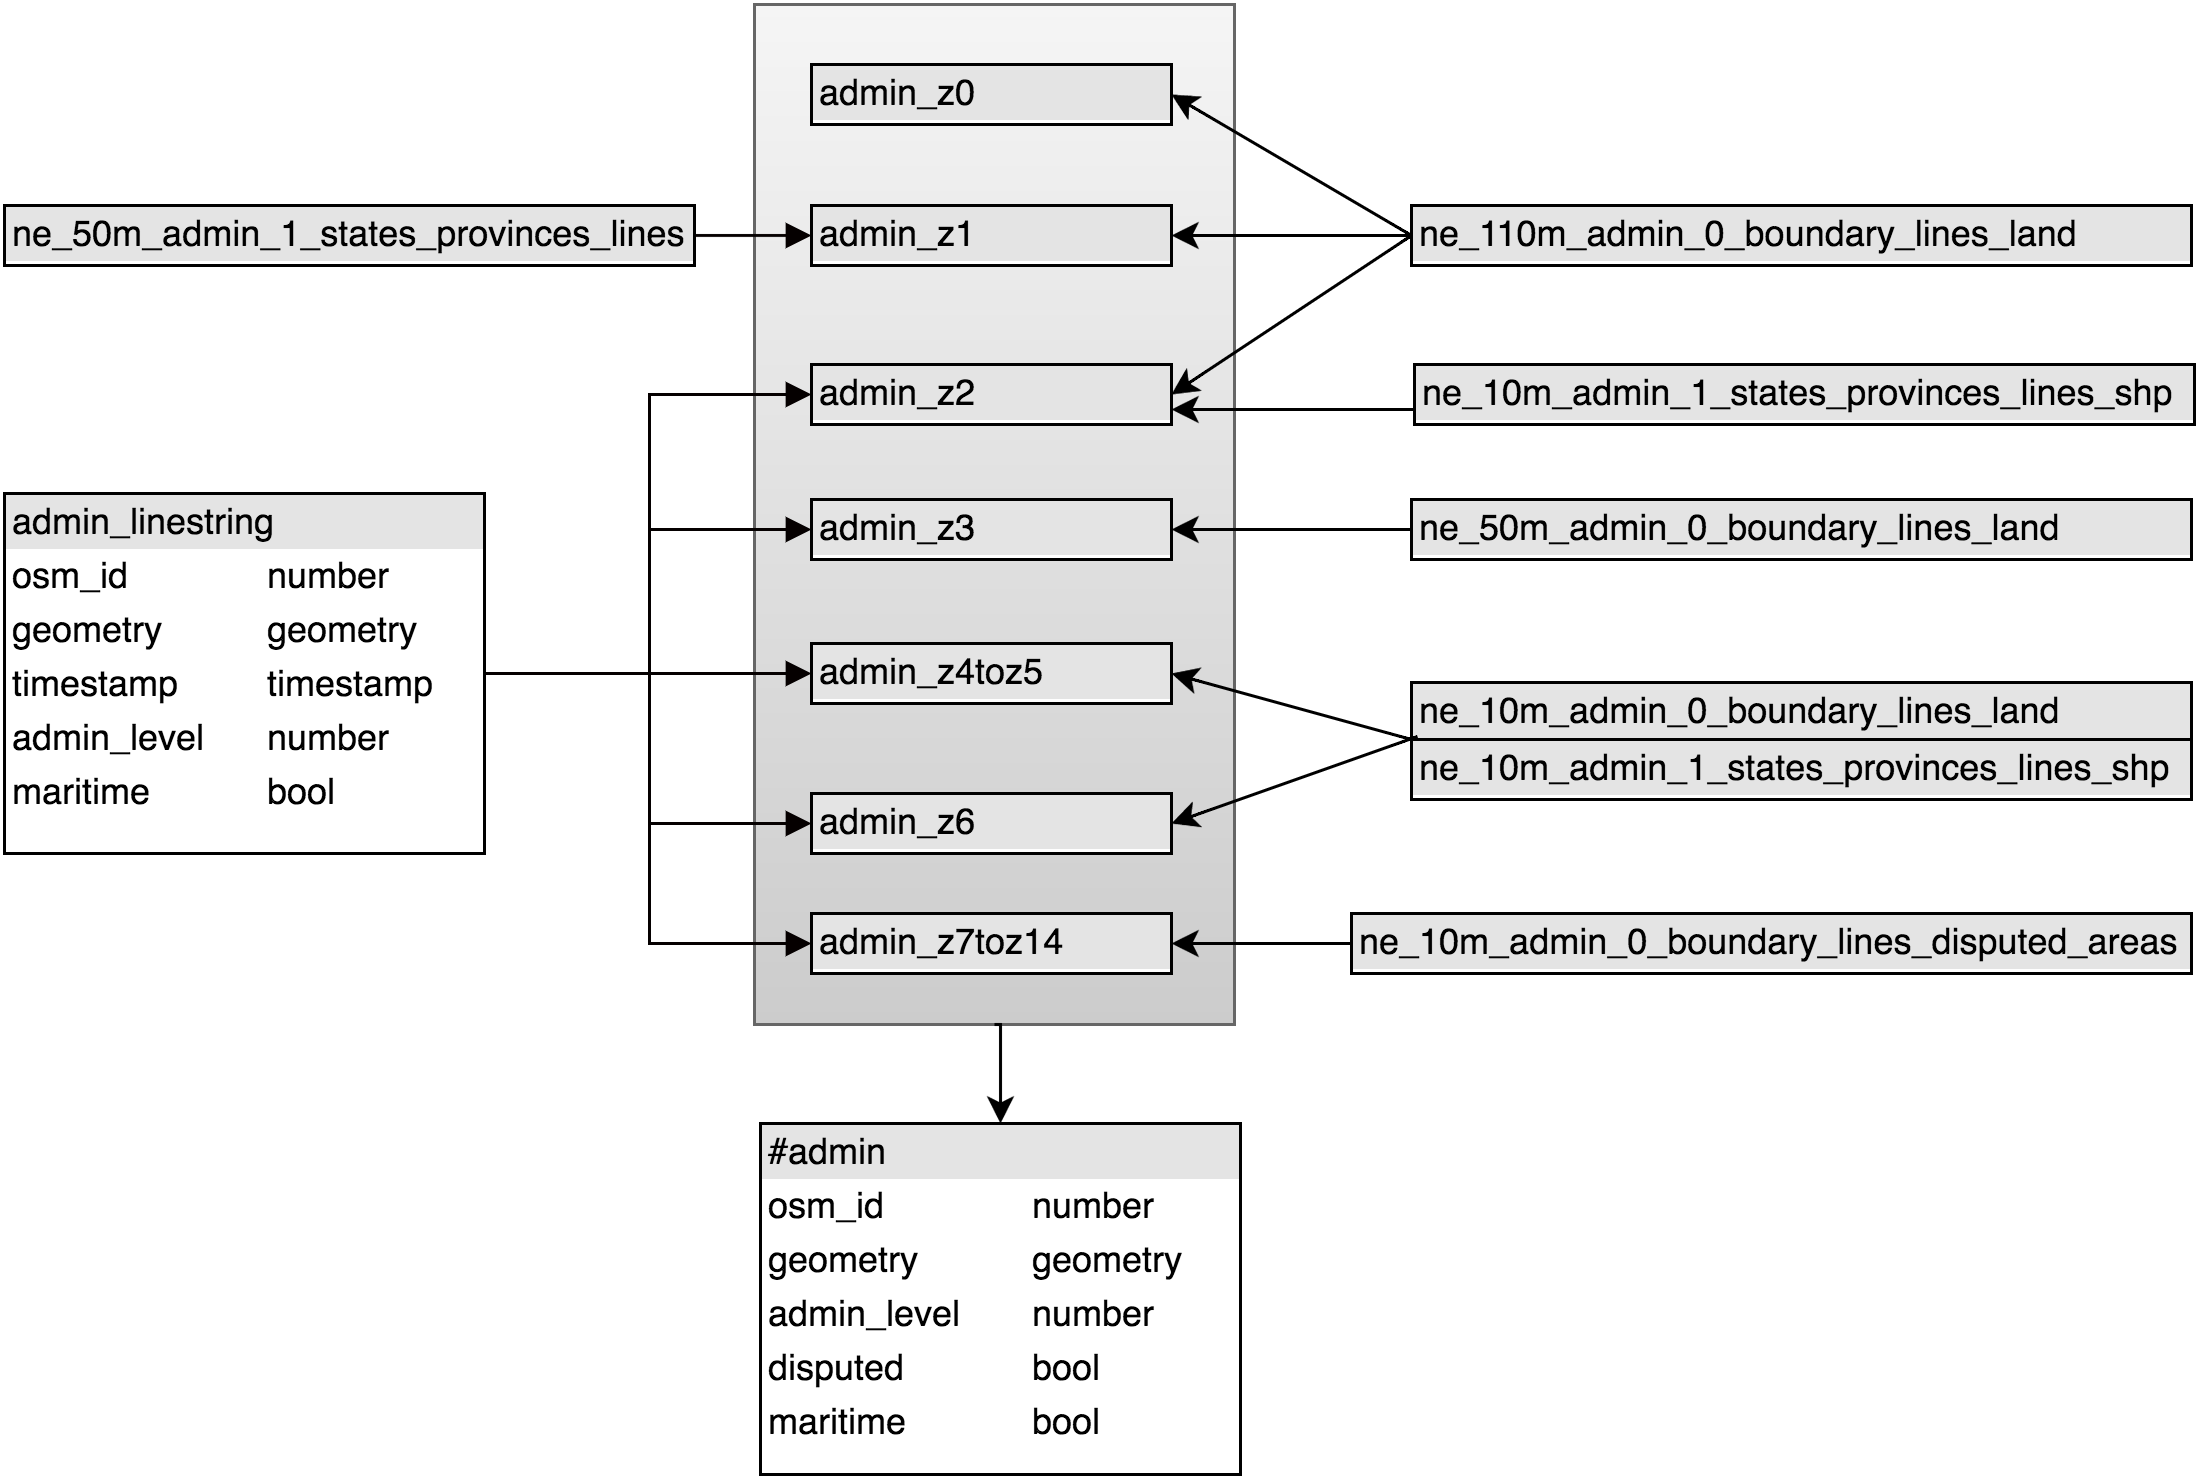

The diagram above was exported from draw.io. Its source (the exported page's mxGraphModel, read from the mxfile embedded in the PNG):
<mxGraphModel dx="1371" dy="701" grid="1" gridSize="10" guides="1" tooltips="1" connect="1" arrows="1" fold="1" page="1" pageScale="1" pageWidth="826" pageHeight="1169" background="#ffffff" math="0" shadow="0">
  <root>
    <mxCell id="0" />
    <mxCell id="1" parent="0" />
    <mxCell id="2" value="" style="whiteSpace=wrap;html=1;fontColor=#000000;plain-gray;gradientColor=#CCCCCC;" vertex="1" parent="1">
      <mxGeometry x="300" y="2550" width="160" height="340" as="geometry" />
    </mxCell>
    <mxCell id="3" value="&lt;div style=&quot;box-sizing: border-box ; width: 100% ; background: #e4e4e4 ; padding: 2px&quot;&gt;#admin&lt;/div&gt;&lt;table style=&quot;width: 100% ; font-size: 1em&quot; cellpadding=&quot;2&quot; cellspacing=&quot;0&quot;&gt;&lt;tbody&gt;&lt;tr&gt;&lt;td&gt;osm_id&lt;/td&gt;&lt;td&gt;&lt;span&gt;number&lt;/span&gt;&lt;br&gt;&lt;/td&gt;&lt;/tr&gt;&lt;tr&gt;&lt;td&gt;geometry&lt;/td&gt;&lt;td&gt;&lt;span&gt;geometry&lt;/span&gt;&lt;/td&gt;&lt;/tr&gt;&lt;tr&gt;&lt;td&gt;admin_level&lt;/td&gt;&lt;td&gt;number&lt;/td&gt;&lt;/tr&gt;&lt;tr&gt;&lt;td&gt;disputed&lt;/td&gt;&lt;td&gt;&lt;span&gt;bool&lt;/span&gt;&lt;br&gt;&lt;/td&gt;&lt;/tr&gt;&lt;tr&gt;&lt;td&gt;maritime&lt;/td&gt;&lt;td&gt;&lt;span&gt;bool&lt;/span&gt;&lt;br&gt;&lt;/td&gt;&lt;/tr&gt;&lt;/tbody&gt;&lt;/table&gt;" style="verticalAlign=top;align=left;overflow=fill;html=1;rounded=0;shadow=0;glass=0;strokeWidth=1;gradientColor=#ffffff;fontFamily=Helvetica;" vertex="1" parent="1">
      <mxGeometry x="302" y="2923" width="160" height="117" as="geometry" />
    </mxCell>
    <mxCell id="4" style="edgeStyle=orthogonalEdgeStyle;rounded=0;html=1;exitX=1;exitY=0.5;entryX=0;entryY=0.5;endArrow=block;endFill=1;jettySize=auto;orthogonalLoop=1;strokeColor=#050000;strokeWidth=1;fontSize=14;fontColor=#000000;" edge="1" source="9" target="19" parent="1">
      <mxGeometry x="210" y="2725" as="geometry" />
    </mxCell>
    <mxCell id="5" style="edgeStyle=orthogonalEdgeStyle;rounded=0;html=1;exitX=1;exitY=0.5;entryX=0;entryY=0.5;endArrow=block;endFill=1;jettySize=auto;orthogonalLoop=1;strokeColor=#050000;strokeWidth=1;fontSize=14;fontColor=#000000;" edge="1" source="9" target="18" parent="1">
      <mxGeometry x="210" y="2680" as="geometry" />
    </mxCell>
    <mxCell id="6" style="edgeStyle=orthogonalEdgeStyle;rounded=0;html=1;exitX=1;exitY=0.5;entryX=0;entryY=0.5;endArrow=block;endFill=1;jettySize=auto;orthogonalLoop=1;strokeColor=#050000;strokeWidth=1;fontSize=14;fontColor=#000000;" edge="1" source="9" target="21" parent="1">
      <mxGeometry x="210" y="2773" as="geometry" />
    </mxCell>
    <mxCell id="7" style="edgeStyle=orthogonalEdgeStyle;rounded=0;html=1;exitX=1;exitY=0.5;entryX=0;entryY=0.5;endArrow=block;endFill=1;jettySize=auto;orthogonalLoop=1;strokeColor=#050000;strokeWidth=1;fontSize=14;fontColor=#000000;" edge="1" source="9" target="22" parent="1">
      <mxGeometry x="210" y="2773" as="geometry" />
    </mxCell>
    <mxCell id="8" style="edgeStyle=orthogonalEdgeStyle;rounded=0;html=1;exitX=1;exitY=0.5;entryX=0;entryY=0.5;endArrow=block;endFill=1;jettySize=auto;orthogonalLoop=1;strokeColor=#050000;strokeWidth=1;fontSize=14;fontColor=#000000;" edge="1" source="9" target="23" parent="1">
      <mxGeometry x="210" y="2773" as="geometry" />
    </mxCell>
    <mxCell id="9" value="&lt;div style=&quot;box-sizing: border-box ; width: 100% ; background: #e4e4e4 ; padding: 2px&quot;&gt;admin_linestring&lt;/div&gt;&lt;table style=&quot;width: 100% ; font-size: 1em&quot; cellpadding=&quot;2&quot; cellspacing=&quot;0&quot;&gt;&lt;tbody&gt;&lt;tr&gt;&lt;td&gt;osm_id&lt;/td&gt;&lt;td&gt;&lt;span&gt;number&lt;/span&gt;&lt;br&gt;&lt;/td&gt;&lt;/tr&gt;&lt;tr&gt;&lt;td&gt;geometry&lt;/td&gt;&lt;td&gt;geometry&lt;/td&gt;&lt;/tr&gt;&lt;tr&gt;&lt;td&gt;timestamp&lt;/td&gt;&lt;td&gt;timestamp&lt;/td&gt;&lt;/tr&gt;&lt;tr&gt;&lt;td&gt;admin_level&lt;/td&gt;&lt;td&gt;&lt;span&gt;number&lt;/span&gt;&lt;br&gt;&lt;/td&gt;&lt;/tr&gt;&lt;tr&gt;&lt;td&gt;maritime&lt;/td&gt;&lt;td&gt;bool&lt;/td&gt;&lt;/tr&gt;&lt;/tbody&gt;&lt;/table&gt;" style="verticalAlign=top;align=left;overflow=fill;html=1;rounded=0;shadow=0;glass=0;strokeWidth=1;gradientColor=#ffffff;fontFamily=Helvetica;" vertex="1" parent="1">
      <mxGeometry x="50" y="2713" width="160" height="120" as="geometry" />
    </mxCell>
    <mxCell id="10" value="&lt;div style=&quot;box-sizing: border-box ; width: 100% ; background: #e4e4e4 ; padding: 2px&quot;&gt;ne_110m_admin_0_boundary_lines_land&lt;/div&gt;" style="verticalAlign=top;align=left;overflow=fill;html=1;rounded=0;shadow=0;glass=0;strokeWidth=1;gradientColor=#ffffff;fontFamily=Helvetica;" vertex="1" parent="1">
      <mxGeometry x="519" y="2617" width="260" height="20" as="geometry" />
    </mxCell>
    <mxCell id="11" style="edgeStyle=orthogonalEdgeStyle;rounded=0;html=1;exitX=1;exitY=0.5;entryX=0;entryY=0.5;endArrow=block;endFill=1;jettySize=auto;orthogonalLoop=1;strokeColor=#050000;strokeWidth=1;fontSize=14;fontColor=#000000;" edge="1" source="12" target="17" parent="1">
      <mxGeometry x="280" y="2627" as="geometry" />
    </mxCell>
    <mxCell id="12" value="&lt;div style=&quot;box-sizing: border-box ; width: 100% ; background: #e4e4e4 ; padding: 2px&quot;&gt;ne_50m_admin_1_states_provinces_lines&lt;/div&gt;" style="verticalAlign=top;align=left;overflow=fill;html=1;rounded=0;shadow=0;glass=0;strokeWidth=1;gradientColor=#ffffff;fontFamily=Helvetica;" vertex="1" parent="1">
      <mxGeometry x="50" y="2617" width="230" height="20" as="geometry" />
    </mxCell>
    <mxCell id="13" value="&lt;div style=&quot;box-sizing: border-box ; width: 100% ; background: #e4e4e4 ; padding: 2px&quot;&gt;ne_10m_admin_1_states_provinces_lines_shp&lt;/div&gt;" style="verticalAlign=top;align=left;overflow=fill;html=1;rounded=0;shadow=0;glass=0;strokeWidth=1;gradientColor=#ffffff;fontFamily=Helvetica;" vertex="1" parent="1">
      <mxGeometry x="520" y="2670" width="260" height="20" as="geometry" />
    </mxCell>
    <mxCell id="14" value="&lt;div style=&quot;box-sizing: border-box ; width: 100% ; background: #e4e4e4 ; padding: 2px&quot;&gt;ne_10m_admin_0_boundary_lines_land&lt;/div&gt;" style="verticalAlign=top;align=left;overflow=fill;html=1;rounded=0;shadow=0;glass=0;strokeWidth=1;gradientColor=#ffffff;fontFamily=Helvetica;" vertex="1" parent="1">
      <mxGeometry x="519" y="2776" width="260" height="20" as="geometry" />
    </mxCell>
    <mxCell id="15" value="&lt;div style=&quot;box-sizing: border-box ; width: 100% ; background: #e4e4e4 ; padding: 2px&quot;&gt;ne_10m_admin_0_boundary_lines_disputed_areas&lt;/div&gt;" style="verticalAlign=top;align=left;overflow=fill;html=1;rounded=0;shadow=0;glass=0;strokeWidth=1;gradientColor=#ffffff;fontFamily=Helvetica;" vertex="1" parent="1">
      <mxGeometry x="499" y="2853" width="280" height="20" as="geometry" />
    </mxCell>
    <mxCell id="16" value="&lt;div style=&quot;box-sizing: border-box ; width: 100% ; background: #e4e4e4 ; padding: 2px&quot;&gt;admin_z0&lt;/div&gt;" style="verticalAlign=top;align=left;overflow=fill;html=1;rounded=0;shadow=0;glass=0;strokeWidth=1;gradientColor=#ffffff;fontFamily=Helvetica;" vertex="1" parent="1">
      <mxGeometry x="319" y="2570" width="120" height="20" as="geometry" />
    </mxCell>
    <mxCell id="17" value="&lt;div style=&quot;box-sizing: border-box ; width: 100% ; background: #e4e4e4 ; padding: 2px&quot;&gt;admin_z1&lt;/div&gt;" style="verticalAlign=top;align=left;overflow=fill;html=1;rounded=0;shadow=0;glass=0;strokeWidth=1;gradientColor=#ffffff;fontFamily=Helvetica;" vertex="1" parent="1">
      <mxGeometry x="319" y="2617" width="120" height="20" as="geometry" />
    </mxCell>
    <mxCell id="18" value="&lt;div style=&quot;box-sizing: border-box ; width: 100% ; background: #e4e4e4 ; padding: 2px&quot;&gt;admin_z2&lt;/div&gt;" style="verticalAlign=top;align=left;overflow=fill;html=1;rounded=0;shadow=0;glass=0;strokeWidth=1;gradientColor=#ffffff;fontFamily=Helvetica;" vertex="1" parent="1">
      <mxGeometry x="319" y="2670" width="120" height="20" as="geometry" />
    </mxCell>
    <mxCell id="19" value="&lt;div style=&quot;box-sizing: border-box ; width: 100% ; background: #e4e4e4 ; padding: 2px&quot;&gt;admin_z3&lt;/div&gt;" style="verticalAlign=top;align=left;overflow=fill;html=1;rounded=0;shadow=0;glass=0;strokeWidth=1;gradientColor=#ffffff;fontFamily=Helvetica;" vertex="1" parent="1">
      <mxGeometry x="319" y="2715" width="120" height="20" as="geometry" />
    </mxCell>
    <mxCell id="20" value="&lt;div style=&quot;box-sizing: border-box ; width: 100% ; background: #e4e4e4 ; padding: 2px&quot;&gt;ne_50m_admin_0_boundary_lines_land&lt;/div&gt;" style="verticalAlign=top;align=left;overflow=fill;html=1;rounded=0;shadow=0;glass=0;strokeWidth=1;gradientColor=#ffffff;fontFamily=Helvetica;" vertex="1" parent="1">
      <mxGeometry x="519" y="2715" width="260" height="20" as="geometry" />
    </mxCell>
    <mxCell id="21" value="&lt;div style=&quot;box-sizing: border-box ; width: 100% ; background: #e4e4e4 ; padding: 2px&quot;&gt;admin_z4toz5&lt;/div&gt;" style="verticalAlign=top;align=left;overflow=fill;html=1;rounded=0;shadow=0;glass=0;strokeWidth=1;gradientColor=#ffffff;fontFamily=Helvetica;" vertex="1" parent="1">
      <mxGeometry x="319" y="2763" width="120" height="20" as="geometry" />
    </mxCell>
    <mxCell id="22" value="&lt;div style=&quot;box-sizing: border-box ; width: 100% ; background: #e4e4e4 ; padding: 2px&quot;&gt;admin_z6&lt;/div&gt;" style="verticalAlign=top;align=left;overflow=fill;html=1;rounded=0;shadow=0;glass=0;strokeWidth=1;gradientColor=#ffffff;fontFamily=Helvetica;" vertex="1" parent="1">
      <mxGeometry x="319" y="2813" width="120" height="20" as="geometry" />
    </mxCell>
    <mxCell id="23" value="&lt;div style=&quot;box-sizing: border-box ; width: 100% ; background: #e4e4e4 ; padding: 2px&quot;&gt;admin_z7toz14&lt;/div&gt;" style="verticalAlign=top;align=left;overflow=fill;html=1;rounded=0;shadow=0;glass=0;strokeWidth=1;gradientColor=#ffffff;fontFamily=Helvetica;" vertex="1" parent="1">
      <mxGeometry x="319" y="2853" width="120" height="20" as="geometry" />
    </mxCell>
    <mxCell id="24" value="&lt;div style=&quot;box-sizing: border-box ; width: 100% ; background: #e4e4e4 ; padding: 2px&quot;&gt;ne_10m_admin_1_states_provinces_lines_shp&lt;/div&gt;" style="verticalAlign=top;align=left;overflow=fill;html=1;rounded=0;shadow=0;glass=0;strokeWidth=1;gradientColor=#ffffff;fontFamily=Helvetica;" vertex="1" parent="1">
      <mxGeometry x="519" y="2795" width="260" height="20" as="geometry" />
    </mxCell>
    <mxCell id="25" style="edgeStyle=none;rounded=0;html=1;exitX=0;exitY=0.5;entryX=1;entryY=0.5;shadow=0;startSize=6;jettySize=auto;orthogonalLoop=1;strokeColor=#000000;fontColor=#000000;" edge="1" source="20" target="19" parent="1">
      <mxGeometry x="439" y="2725" as="geometry" />
    </mxCell>
    <mxCell id="26" style="rounded=0;html=1;exitX=0;exitY=0.5;entryX=1;entryY=0.5;shadow=0;startSize=6;jettySize=auto;orthogonalLoop=1;strokeColor=#000000;fontColor=#000000;" edge="1" source="10" target="16" parent="1">
      <mxGeometry x="439" y="2580" as="geometry" />
    </mxCell>
    <mxCell id="27" style="edgeStyle=orthogonalEdgeStyle;rounded=0;html=1;exitX=0;exitY=0.5;entryX=1;entryY=0.5;shadow=0;startSize=6;jettySize=auto;orthogonalLoop=1;strokeColor=#000000;fontColor=#000000;" edge="1" source="10" target="17" parent="1">
      <mxGeometry x="439" y="2627" as="geometry" />
    </mxCell>
    <mxCell id="28" style="rounded=0;html=1;exitX=0;exitY=0.5;entryX=1;entryY=0.5;shadow=0;startSize=6;jettySize=auto;orthogonalLoop=1;strokeColor=#000000;fontColor=#000000;" edge="1" source="10" target="18" parent="1">
      <mxGeometry x="439" y="2627" as="geometry" />
    </mxCell>
    <mxCell id="29" style="edgeStyle=none;rounded=0;html=1;exitX=0;exitY=0.5;entryX=1;entryY=0.5;shadow=0;startSize=6;jettySize=auto;orthogonalLoop=1;strokeColor=#000000;fontColor=#000000;" edge="1" source="15" target="23" parent="1">
      <mxGeometry x="439" y="2863" as="geometry" />
    </mxCell>
    <mxCell id="30" style="edgeStyle=none;rounded=0;html=1;entryX=1;entryY=0.5;shadow=0;startSize=6;jettySize=auto;orthogonalLoop=1;strokeColor=#000000;fontColor=#000000;exitX=0;exitY=0;exitPerimeter=0;" edge="1" source="24" target="21" parent="1">
      <mxGeometry x="439" y="2773" as="geometry">
        <mxPoint x="500" y="2835" as="sourcePoint" />
      </mxGeometry>
    </mxCell>
    <mxCell id="31" style="edgeStyle=none;rounded=0;html=1;entryX=1;entryY=0.5;shadow=0;startSize=6;jettySize=auto;orthogonalLoop=1;strokeColor=#000000;fontColor=#000000;exitX=0.008;exitY=0.9;exitPerimeter=0;" edge="1" source="14" target="22" parent="1">
      <mxGeometry x="439" y="2794" as="geometry">
        <mxPoint x="500" y="2875" as="sourcePoint" />
      </mxGeometry>
    </mxCell>
    <mxCell id="32" value="" style="whiteSpace=wrap;html=1;fillColor=none;fontColor=#000000;" vertex="1" parent="1">
      <mxGeometry x="520" y="2828" height="60" as="geometry" />
    </mxCell>
    <mxCell id="33" style="edgeStyle=orthogonalEdgeStyle;rounded=0;html=1;exitX=0;exitY=0.75;entryX=1;entryY=0.75;shadow=0;startSize=6;jettySize=auto;orthogonalLoop=1;strokeColor=#000000;fontColor=#000000;" edge="1" source="13" target="18" parent="1">
      <mxGeometry x="439" y="2685" as="geometry" />
    </mxCell>
    <mxCell id="34" style="edgeStyle=orthogonalEdgeStyle;rounded=0;html=1;exitX=0.5;exitY=1;entryX=0.5;entryY=0;shadow=0;startSize=6;jettySize=auto;orthogonalLoop=1;strokeColor=#000000;fontColor=#000000;" edge="1" source="2" target="3" parent="1">
      <mxGeometry x="380" y="2890" as="geometry" />
    </mxCell>
  </root>
</mxGraphModel>